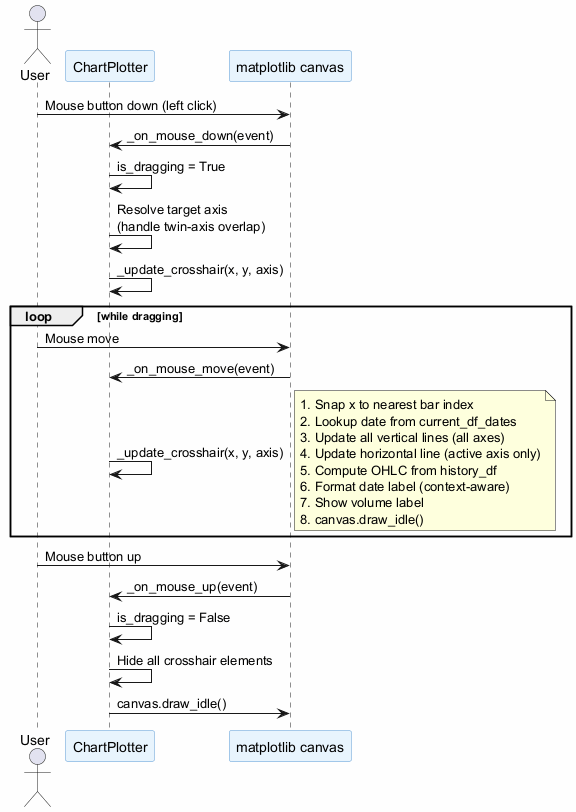

The diagram above was rendered by PlantUML. Its source (embedded in the PNG):
@startuml
skinparam backgroundColor #FEFEFE
skinparam sequence {
  ParticipantBackgroundColor #E8F4FD
  ParticipantBorderColor #5B9BD5
}

actor User
participant "ChartPlotter" as CP
participant "matplotlib canvas" as Canvas

User -> Canvas : Mouse button down (left click)
Canvas -> CP : _on_mouse_down(event)
CP -> CP : is_dragging = True
CP -> CP : Resolve target axis\n(handle twin-axis overlap)
CP -> CP : _update_crosshair(x, y, axis)

loop while dragging
  User -> Canvas : Mouse move
  Canvas -> CP : _on_mouse_move(event)
  CP -> CP : _update_crosshair(x, y, axis)
  note right
    1. Snap x to nearest bar index
    2. Lookup date from current_df_dates
    3. Update all vertical lines (all axes)
    4. Update horizontal line (active axis only)
    5. Compute OHLC from history_df
    6. Format date label (context-aware)
    7. Show volume label
    8. canvas.draw_idle()
  end note
end

User -> Canvas : Mouse button up
Canvas -> CP : _on_mouse_up(event)
CP -> CP : is_dragging = False
CP -> CP : Hide all crosshair elements
CP -> Canvas : canvas.draw_idle()

@enduml